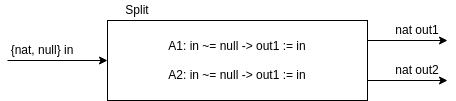

The diagram above was exported from draw.io. Its source (the exported page's mxGraphModel, read from the mxfile embedded in the PNG):
<mxGraphModel dx="568" dy="771" grid="1" gridSize="10" guides="1" tooltips="1" connect="1" arrows="1" fold="1" page="1" pageScale="1" pageWidth="850" pageHeight="1100" math="0" shadow="0">
  <root>
    <mxCell id="0" />
    <mxCell id="1" parent="0" />
    <mxCell id="3" value="A1: in ~= null -&amp;gt; out1 := in&lt;br&gt;&lt;br&gt;A2: in ~= null -&amp;gt; out1 := in" style="rounded=0;whiteSpace=wrap;html=1;" parent="1" vertex="1">
      <mxGeometry x="160" y="200" width="260" height="80" as="geometry" />
    </mxCell>
    <mxCell id="4" value="Split" style="text;html=1;strokeColor=none;fillColor=none;align=center;verticalAlign=middle;whiteSpace=wrap;rounded=0;" parent="1" vertex="1">
      <mxGeometry x="160" y="180" width="60" height="20" as="geometry" />
    </mxCell>
    <mxCell id="5" value="" style="endArrow=classic;html=1;entryX=0;entryY=0.5;entryDx=0;entryDy=0;exitX=0;exitY=1;exitDx=0;exitDy=0;" parent="1" source="6" target="3" edge="1">
      <mxGeometry width="50" height="50" relative="1" as="geometry">
        <mxPoint x="80" y="240" as="sourcePoint" />
        <mxPoint x="110" y="230" as="targetPoint" />
      </mxGeometry>
    </mxCell>
    <mxCell id="6" value="{nat, null} in" style="text;html=1;strokeColor=none;fillColor=none;align=center;verticalAlign=middle;whiteSpace=wrap;rounded=0;" parent="1" vertex="1">
      <mxGeometry x="60" y="220" width="70" height="20" as="geometry" />
    </mxCell>
    <mxCell id="7" value="" style="endArrow=classic;html=1;exitX=1;exitY=0.25;exitDx=0;exitDy=0;entryX=1;entryY=1;entryDx=0;entryDy=0;" parent="1" source="3" target="8" edge="1">
      <mxGeometry width="50" height="50" relative="1" as="geometry">
        <mxPoint x="390" y="420" as="sourcePoint" />
        <mxPoint x="510" y="220" as="targetPoint" />
      </mxGeometry>
    </mxCell>
    <mxCell id="8" value="nat out1" style="text;html=1;strokeColor=none;fillColor=none;align=center;verticalAlign=middle;whiteSpace=wrap;rounded=0;" parent="1" vertex="1">
      <mxGeometry x="440" y="200" width="60" height="20" as="geometry" />
    </mxCell>
    <mxCell id="9" value="" style="endArrow=classic;html=1;exitX=1;exitY=0.75;exitDx=0;exitDy=0;entryX=1;entryY=1;entryDx=0;entryDy=0;" parent="1" source="3" target="10" edge="1">
      <mxGeometry width="50" height="50" relative="1" as="geometry">
        <mxPoint x="450" y="310" as="sourcePoint" />
        <mxPoint x="500" y="260" as="targetPoint" />
      </mxGeometry>
    </mxCell>
    <mxCell id="10" value="nat out2" style="text;html=1;strokeColor=none;fillColor=none;align=center;verticalAlign=middle;whiteSpace=wrap;rounded=0;" parent="1" vertex="1">
      <mxGeometry x="440" y="240" width="60" height="20" as="geometry" />
    </mxCell>
  </root>
</mxGraphModel>